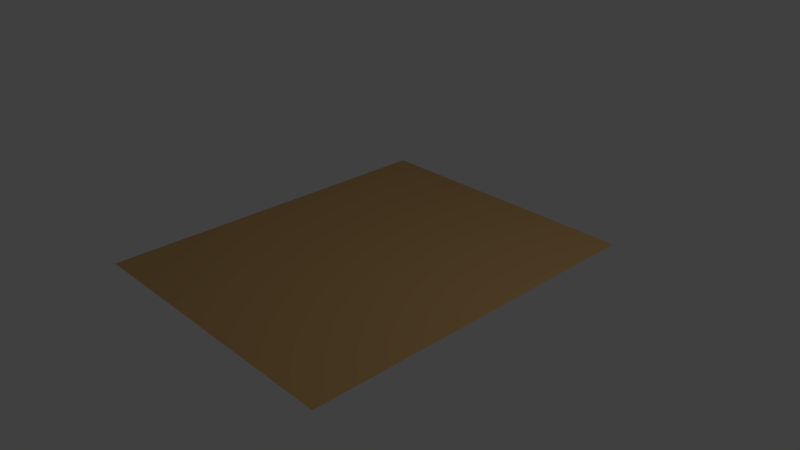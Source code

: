 # Source: caminho.blend  (saved by Blender 2.79.0; exported with 4.5.12 LTS)
import bpy
from mathutils import Matrix  # noqa: F401  (used for matrix-valued properties, if any)

bpy.ops.wm.read_factory_settings(use_empty=True)
scene = bpy.context.scene
scene.name = 'Scene'

# ---- collections
col_collection_1 = bpy.data.collections.new('Collection 1'); scene.collection.children.link(col_collection_1)

# ---- materials (node trees are filled in below, after node groups)
mat_material_001 = bpy.data.materials.new('Material.001')
mat_material_001.alpha_threshold = 0.0
mat_material_001.use_transparent_shadow = False
mat_material_001.diffuse_color = (0.6105, 0.3763, 0.1529, 1.0)
mat_material_001.roughness = 0.5

# ---- material node trees

# ---- world
world_world = bpy.data.worlds.new('World'); scene.world = world_world
world_world.color = (0.05088, 0.05088, 0.05088)
world_world.use_sun_shadow = False
world_world.sun_shadow_jitter_overblur = 0.0
world_world.cycles.sampling_method = 'MANUAL'

# ---- cameras
cam_camera = bpy.data.cameras.new('Camera')
cam_camera.clip_end = 100.0
cam_camera.lens = 35.0
cam_camera.sensor_width = 32.0
cam_camera.sensor_height = 18.0
cam_camera.ortho_scale = 7.314
cam_camera.dof.focus_distance = 0.0
cam_camera.dof.aperture_fstop = 128.0

# ---- lights
light_lamp = bpy.data.lights.new('Lamp', 'POINT')
light_lamp.transmission_factor = 0.0
light_lamp.cutoff_distance = 30.0
light_lamp.energy = 100.0
light_lamp.shadow_buffer_clip_start = 1.001
light_lamp.shadow_soft_size = 0.1
light_lamp.shadow_maximum_resolution = 0.006
light_lamp.use_absolute_resolution = True

# ---- meshes
me_plane = bpy.data.meshes.new('Plane')
me_plane.from_pydata([(-1.0, -1.0, 0.0), (1.0, -1.0, 0.0), (-1.0, 1.0, 0.0), (1.0, 1.0, 0.0)], [], [(0, 1, 3, 2)])
me_plane.materials.append(mat_material_001)
me_plane.use_remesh_preserve_volume = False
me_plane.use_remesh_preserve_attributes = False
me_plane.use_mirror_vertex_groups = False
me_plane.update()

# ---- objects
ob_plane = bpy.data.objects.new('Plane', me_plane)
ob_lamp = bpy.data.objects.new('Lamp', light_lamp)
ob_camera = bpy.data.objects.new('Camera', cam_camera)

# ---- transforms, parenting, visibility, modifiers, constraints
ob_plane.location = (0.0, 0.0, 0.0)
ob_plane.scale = (2.0, 2.5, 1.0)
ob_plane.lineart.crease_threshold = 0.0
ob_lamp.location = (4.076, 1.005, 5.904)
ob_lamp.rotation_euler = (0.6503, 0.05522, 1.866)
ob_lamp.lock_rotations_4d = False
ob_lamp.empty_display_type = 'ARROWS'
ob_lamp.color = (0.0, 0.0, 0.0, 0.0)
ob_lamp.lineart.crease_threshold = 0.0
ob_camera.location = (7.481, -6.508, 5.344)
ob_camera.rotation_euler = (1.109, 0.0, 0.8149)
ob_camera.lock_rotations_4d = False
ob_camera.empty_display_type = 'ARROWS'
ob_camera.color = (0.0, 0.0, 0.0, 0.0)
ob_camera.display_type = 'WIRE'
ob_camera.lineart.crease_threshold = 0.0

# ---- collection membership
col_collection_1.objects.link(ob_plane)
col_collection_1.objects.link(ob_lamp)
col_collection_1.objects.link(ob_camera)

# ---- scene / render settings (as saved in the file)
scene.camera = ob_camera
scene.frame_start = 1; scene.frame_end = 250; scene.frame_set(1)
scene.render.engine = 'BLENDER_EEVEE_NEXT'
scene.render.resolution_percentage = 50
scene.render.dither_intensity = 0.0
scene.cycles.use_denoising = False
scene.cycles.samples = 128
scene.cycles.sampling_pattern = 'TABULATED_SOBOL'
scene.cycles.use_adaptive_sampling = False
scene.cycles.use_light_tree = False
scene.cycles.blur_glossy = 0.0
scene.cycles.sample_clamp_indirect = 0.0
scene.view_settings.view_transform = 'Standard'
bpy.context.view_layer.update()
